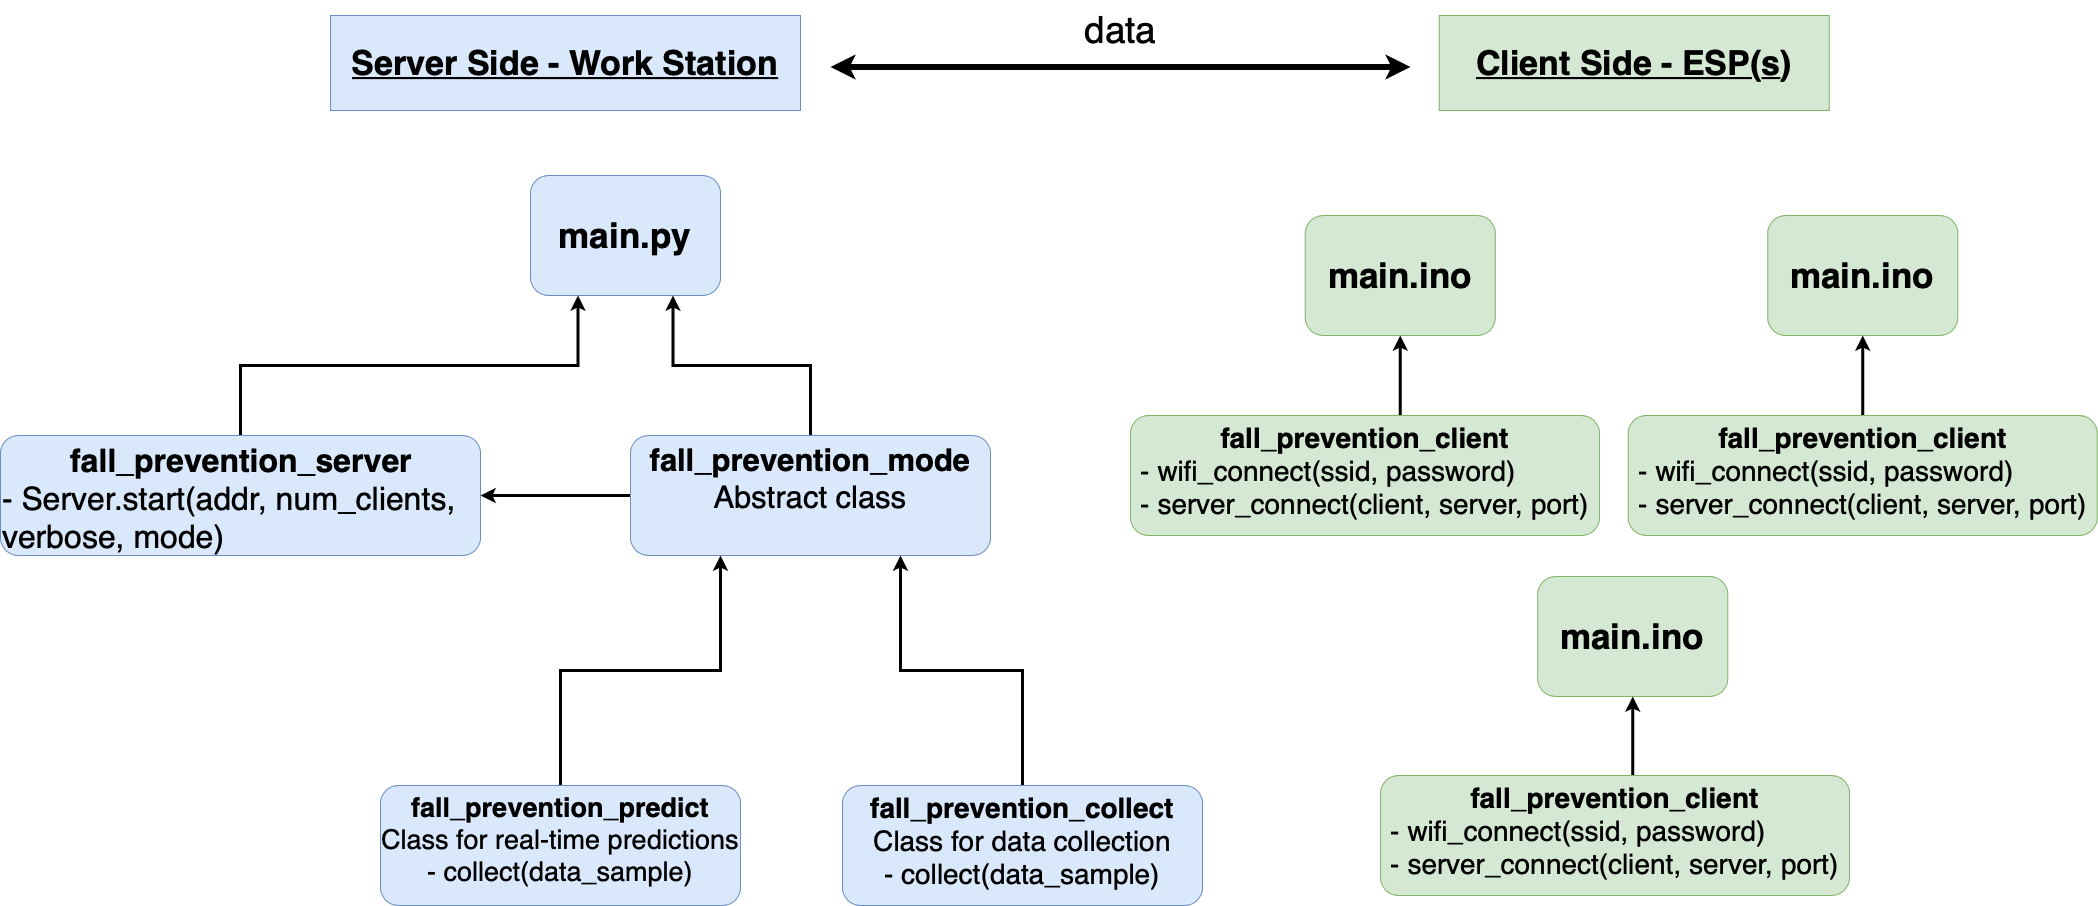

The diagram above was exported from draw.io. Its source (the exported page's mxGraphModel, read from the mxfile embedded in the PNG):
<mxGraphModel dx="2719" dy="2409" grid="1" gridSize="10" guides="1" tooltips="1" connect="1" arrows="1" fold="1" page="1" pageScale="1" pageWidth="827" pageHeight="1169" math="0" shadow="0">
  <root>
    <mxCell id="0" />
    <mxCell id="1" parent="0" />
    <mxCell id="hxxzDQGr7FadukZpjmse-1" value="&lt;b style=&quot;font-size: 34px;&quot;&gt;&lt;u style=&quot;font-size: 34px;&quot;&gt;&lt;font style=&quot;font-size: 34px;&quot;&gt;Server Side - Work&amp;nbsp;&lt;/font&gt;&lt;/u&gt;&lt;/b&gt;&lt;span style=&quot;font-size: 34px;&quot;&gt;&lt;b style=&quot;font-size: 34px;&quot;&gt;&lt;u style=&quot;font-size: 34px;&quot;&gt;Station&lt;/u&gt;&lt;/b&gt;&lt;/span&gt;" style="text;html=1;strokeColor=#6c8ebf;fillColor=#dae8fc;align=center;verticalAlign=middle;whiteSpace=wrap;rounded=0;fontSize=34;" parent="1" vertex="1">
      <mxGeometry x="-300" y="-20" width="470" height="95" as="geometry" />
    </mxCell>
    <mxCell id="hxxzDQGr7FadukZpjmse-2" value="&lt;b style=&quot;font-size: 34px;&quot;&gt;&lt;u style=&quot;font-size: 34px;&quot;&gt;&lt;font style=&quot;font-size: 34px;&quot;&gt;Client Side - ESP(s)&lt;/font&gt;&lt;/u&gt;&lt;/b&gt;" style="text;html=1;strokeColor=#82b366;fillColor=#d5e8d4;align=center;verticalAlign=middle;whiteSpace=wrap;rounded=0;fontSize=34;" parent="1" vertex="1">
      <mxGeometry x="808.75" y="-20" width="390" height="95" as="geometry" />
    </mxCell>
    <mxCell id="hxxzDQGr7FadukZpjmse-3" value="&lt;b style=&quot;font-size: 35px;&quot;&gt;main.ino&lt;/b&gt;" style="rounded=1;whiteSpace=wrap;html=1;fontSize=35;fillColor=#d5e8d4;strokeColor=#82b366;verticalAlign=middle;" parent="1" vertex="1">
      <mxGeometry x="674.75" y="180" width="190" height="120" as="geometry" />
    </mxCell>
    <mxCell id="hxxzDQGr7FadukZpjmse-5" value="&lt;b style=&quot;font-size: 35px;&quot;&gt;main.py&lt;/b&gt;" style="rounded=1;whiteSpace=wrap;html=1;fontSize=35;fillColor=#dae8fc;strokeColor=#6c8ebf;verticalAlign=middle;align=center;" parent="1" vertex="1">
      <mxGeometry x="-100" y="140" width="190" height="120" as="geometry" />
    </mxCell>
    <mxCell id="hxxzDQGr7FadukZpjmse-7" style="edgeStyle=orthogonalEdgeStyle;rounded=0;orthogonalLoop=1;jettySize=auto;html=1;exitX=0.5;exitY=0;exitDx=0;exitDy=0;entryX=0.5;entryY=1;entryDx=0;entryDy=0;fontSize=23;strokeWidth=3;" parent="1" target="hxxzDQGr7FadukZpjmse-3" edge="1">
      <mxGeometry relative="1" as="geometry">
        <mxPoint x="769.75" y="380" as="sourcePoint" />
      </mxGeometry>
    </mxCell>
    <mxCell id="hxxzDQGr7FadukZpjmse-10" style="edgeStyle=orthogonalEdgeStyle;rounded=0;orthogonalLoop=1;jettySize=auto;html=1;exitX=0.5;exitY=0;exitDx=0;exitDy=0;entryX=0.25;entryY=1;entryDx=0;entryDy=0;fontSize=12;strokeWidth=3;" parent="1" source="hxxzDQGr7FadukZpjmse-8" target="hxxzDQGr7FadukZpjmse-5" edge="1">
      <mxGeometry relative="1" as="geometry" />
    </mxCell>
    <mxCell id="hxxzDQGr7FadukZpjmse-8" value="&lt;div style=&quot;text-align: center; font-size: 32px;&quot;&gt;&lt;b&gt;&lt;font style=&quot;font-size: 32px;&quot;&gt;fall_prevention_server&lt;/font&gt;&lt;/b&gt;&lt;/div&gt;&lt;font style=&quot;font-size: 32px;&quot;&gt;&lt;div&gt;&lt;font style=&quot;font-size: 32px;&quot;&gt;- Server.start(addr, num_clients, verbose, mode)&lt;/font&gt;&lt;/div&gt;&lt;/font&gt;" style="rounded=1;whiteSpace=wrap;html=1;fontSize=23;fillColor=#dae8fc;strokeColor=#6c8ebf;verticalAlign=top;align=left;" parent="1" vertex="1">
      <mxGeometry x="-630" y="400" width="480" height="120" as="geometry" />
    </mxCell>
    <mxCell id="h6jbhDKDrRbULx4C3cv9-14" style="edgeStyle=orthogonalEdgeStyle;rounded=0;orthogonalLoop=1;jettySize=auto;html=1;entryX=0.75;entryY=1;entryDx=0;entryDy=0;fontSize=25;strokeWidth=3;" edge="1" parent="1" source="hxxzDQGr7FadukZpjmse-9" target="hxxzDQGr7FadukZpjmse-5">
      <mxGeometry relative="1" as="geometry" />
    </mxCell>
    <mxCell id="h6jbhDKDrRbULx4C3cv9-17" style="edgeStyle=orthogonalEdgeStyle;rounded=0;orthogonalLoop=1;jettySize=auto;html=1;exitX=0;exitY=0.5;exitDx=0;exitDy=0;entryX=1;entryY=0.5;entryDx=0;entryDy=0;fontSize=25;strokeWidth=3;" edge="1" parent="1" source="hxxzDQGr7FadukZpjmse-9" target="hxxzDQGr7FadukZpjmse-8">
      <mxGeometry relative="1" as="geometry" />
    </mxCell>
    <mxCell id="hxxzDQGr7FadukZpjmse-9" value="&lt;font style=&quot;font-size: 31px;&quot;&gt;&lt;font style=&quot;font-size: 31px;&quot;&gt;&lt;b style=&quot;font-size: 31px;&quot;&gt;fall_prevention_mode&lt;/b&gt;&lt;br style=&quot;font-size: 31px;&quot;&gt;Abstract class&lt;br style=&quot;font-size: 31px;&quot;&gt;&lt;/font&gt;&lt;/font&gt;" style="rounded=1;whiteSpace=wrap;html=1;fontSize=31;fillColor=#dae8fc;strokeColor=#6c8ebf;verticalAlign=top;align=center;" parent="1" vertex="1">
      <mxGeometry y="400" width="360" height="120" as="geometry" />
    </mxCell>
    <mxCell id="h6jbhDKDrRbULx4C3cv9-5" value="&lt;b&gt;&lt;font style=&quot;font-size: 35px;&quot;&gt;main.ino&lt;/font&gt;&lt;/b&gt;" style="rounded=1;whiteSpace=wrap;html=1;fontSize=23;fillColor=#d5e8d4;strokeColor=#82b366;verticalAlign=middle;" vertex="1" parent="1">
      <mxGeometry x="1137.25" y="180" width="190" height="120" as="geometry" />
    </mxCell>
    <mxCell id="h6jbhDKDrRbULx4C3cv9-6" style="edgeStyle=orthogonalEdgeStyle;rounded=0;orthogonalLoop=1;jettySize=auto;html=1;exitX=0.5;exitY=0;exitDx=0;exitDy=0;entryX=0.5;entryY=1;entryDx=0;entryDy=0;fontSize=23;strokeWidth=3;" edge="1" parent="1" source="h6jbhDKDrRbULx4C3cv9-7" target="h6jbhDKDrRbULx4C3cv9-5">
      <mxGeometry relative="1" as="geometry" />
    </mxCell>
    <mxCell id="h6jbhDKDrRbULx4C3cv9-7" value="&lt;span style=&quot;font-size: 28px;&quot;&gt;&lt;span style=&quot;font-weight: bold; font-size: 28px;&quot;&gt;fall_prevention_client&lt;/span&gt;&lt;br style=&quot;font-size: 28px;&quot;&gt;&lt;div style=&quot;text-align: left; font-size: 28px;&quot;&gt;&lt;font style=&quot;font-size: 28px;&quot;&gt;-&lt;/font&gt;&lt;font style=&quot;font-size: 28px;&quot;&gt; wifi_connect(ssid, password)&lt;br style=&quot;font-size: 28px;&quot;&gt;&lt;/font&gt;&lt;span style=&quot;font-size: 28px;&quot;&gt;- server_connect(client, server, port)&lt;/span&gt;&lt;/div&gt;&lt;/span&gt;" style="rounded=1;whiteSpace=wrap;html=1;fontSize=28;fillColor=#d5e8d4;strokeColor=#82b366;verticalAlign=top;" vertex="1" parent="1">
      <mxGeometry x="997.75" y="380" width="469" height="120" as="geometry" />
    </mxCell>
    <mxCell id="h6jbhDKDrRbULx4C3cv9-8" value="&lt;b&gt;&lt;font style=&quot;font-size: 35px;&quot;&gt;main.ino&lt;/font&gt;&lt;/b&gt;" style="rounded=1;whiteSpace=wrap;html=1;fontSize=23;fillColor=#d5e8d4;strokeColor=#82b366;verticalAlign=middle;" vertex="1" parent="1">
      <mxGeometry x="907.25" y="541" width="190" height="120" as="geometry" />
    </mxCell>
    <mxCell id="h6jbhDKDrRbULx4C3cv9-9" style="edgeStyle=orthogonalEdgeStyle;rounded=0;orthogonalLoop=1;jettySize=auto;html=1;exitX=0.5;exitY=0;exitDx=0;exitDy=0;entryX=0.5;entryY=1;entryDx=0;entryDy=0;fontSize=23;strokeWidth=3;" edge="1" parent="1" target="h6jbhDKDrRbULx4C3cv9-8">
      <mxGeometry relative="1" as="geometry">
        <mxPoint x="1002.25" y="741" as="sourcePoint" />
      </mxGeometry>
    </mxCell>
    <mxCell id="h6jbhDKDrRbULx4C3cv9-15" style="edgeStyle=orthogonalEdgeStyle;rounded=0;orthogonalLoop=1;jettySize=auto;html=1;exitX=0.5;exitY=0;exitDx=0;exitDy=0;entryX=0.25;entryY=1;entryDx=0;entryDy=0;fontSize=25;strokeWidth=3;" edge="1" parent="1" source="h6jbhDKDrRbULx4C3cv9-12" target="hxxzDQGr7FadukZpjmse-9">
      <mxGeometry relative="1" as="geometry" />
    </mxCell>
    <mxCell id="h6jbhDKDrRbULx4C3cv9-12" value="&lt;font style=&quot;font-size: 27px;&quot;&gt;&lt;font style=&quot;font-size: 27px;&quot;&gt;&lt;b style=&quot;font-size: 27px;&quot;&gt;fall_prevention_predict&lt;/b&gt;&lt;br style=&quot;font-size: 27px;&quot;&gt;Class for real-time predictions&lt;br style=&quot;font-size: 27px;&quot;&gt;- collect(data_sample)&lt;br style=&quot;font-size: 27px;&quot;&gt;&lt;/font&gt;&lt;/font&gt;" style="rounded=1;whiteSpace=wrap;html=1;fontSize=27;fillColor=#dae8fc;strokeColor=#6c8ebf;verticalAlign=top;align=center;" vertex="1" parent="1">
      <mxGeometry x="-250" y="750" width="360" height="120" as="geometry" />
    </mxCell>
    <mxCell id="h6jbhDKDrRbULx4C3cv9-16" style="edgeStyle=orthogonalEdgeStyle;rounded=0;orthogonalLoop=1;jettySize=auto;html=1;exitX=0.5;exitY=0;exitDx=0;exitDy=0;entryX=0.75;entryY=1;entryDx=0;entryDy=0;fontSize=25;strokeWidth=3;" edge="1" parent="1" source="h6jbhDKDrRbULx4C3cv9-13" target="hxxzDQGr7FadukZpjmse-9">
      <mxGeometry relative="1" as="geometry" />
    </mxCell>
    <mxCell id="h6jbhDKDrRbULx4C3cv9-13" value="&lt;font style=&quot;font-size: 28px;&quot;&gt;&lt;font style=&quot;font-size: 28px;&quot;&gt;&lt;b style=&quot;font-size: 28px;&quot;&gt;fall_prevention_collect&lt;/b&gt;&lt;br style=&quot;font-size: 28px;&quot;&gt;Class for data collection&lt;br style=&quot;font-size: 28px;&quot;&gt;- collect(data_sample)&lt;br style=&quot;font-size: 28px;&quot;&gt;&lt;/font&gt;&lt;/font&gt;" style="rounded=1;whiteSpace=wrap;html=1;fontSize=28;fillColor=#dae8fc;strokeColor=#6c8ebf;verticalAlign=top;align=center;" vertex="1" parent="1">
      <mxGeometry x="212" y="750" width="360" height="120" as="geometry" />
    </mxCell>
    <mxCell id="h6jbhDKDrRbULx4C3cv9-19" value="" style="endArrow=classic;startArrow=classic;html=1;rounded=0;strokeWidth=6;fontSize=29;" edge="1" parent="1">
      <mxGeometry width="50" height="50" relative="1" as="geometry">
        <mxPoint x="200" y="31.5" as="sourcePoint" />
        <mxPoint x="780" y="31.5" as="targetPoint" />
      </mxGeometry>
    </mxCell>
    <mxCell id="h6jbhDKDrRbULx4C3cv9-20" value="data" style="text;html=1;align=center;verticalAlign=middle;resizable=0;points=[];autosize=1;strokeColor=none;fillColor=none;fontSize=37;" vertex="1" parent="1">
      <mxGeometry x="440" y="-35" width="100" height="60" as="geometry" />
    </mxCell>
    <mxCell id="h6jbhDKDrRbULx4C3cv9-21" value="&lt;span style=&quot;font-size: 28px;&quot;&gt;&lt;span style=&quot;font-weight: bold; font-size: 28px;&quot;&gt;fall_prevention_client&lt;/span&gt;&lt;br style=&quot;font-size: 28px;&quot;&gt;&lt;div style=&quot;text-align: left; font-size: 28px;&quot;&gt;&lt;font style=&quot;font-size: 28px;&quot;&gt;-&lt;/font&gt;&lt;font style=&quot;font-size: 28px;&quot;&gt; wifi_connect(ssid, password)&lt;br style=&quot;font-size: 28px;&quot;&gt;&lt;/font&gt;&lt;span style=&quot;font-size: 28px;&quot;&gt;- server_connect(client, server, port)&lt;/span&gt;&lt;/div&gt;&lt;/span&gt;" style="rounded=1;whiteSpace=wrap;html=1;fontSize=28;fillColor=#d5e8d4;strokeColor=#82b366;verticalAlign=top;" vertex="1" parent="1">
      <mxGeometry x="500" y="380" width="469" height="120" as="geometry" />
    </mxCell>
    <mxCell id="h6jbhDKDrRbULx4C3cv9-22" value="&lt;span style=&quot;font-size: 28px;&quot;&gt;&lt;span style=&quot;font-weight: bold; font-size: 28px;&quot;&gt;fall_prevention_client&lt;/span&gt;&lt;br style=&quot;font-size: 28px;&quot;&gt;&lt;div style=&quot;text-align: left; font-size: 28px;&quot;&gt;&lt;font style=&quot;font-size: 28px;&quot;&gt;-&lt;/font&gt;&lt;font style=&quot;font-size: 28px;&quot;&gt; wifi_connect(ssid, password)&lt;br style=&quot;font-size: 28px;&quot;&gt;&lt;/font&gt;&lt;span style=&quot;font-size: 28px;&quot;&gt;- server_connect(client, server, port)&lt;/span&gt;&lt;/div&gt;&lt;/span&gt;" style="rounded=1;whiteSpace=wrap;html=1;fontSize=28;fillColor=#d5e8d4;strokeColor=#82b366;verticalAlign=top;" vertex="1" parent="1">
      <mxGeometry x="750" y="740" width="469" height="120" as="geometry" />
    </mxCell>
  </root>
</mxGraphModel>